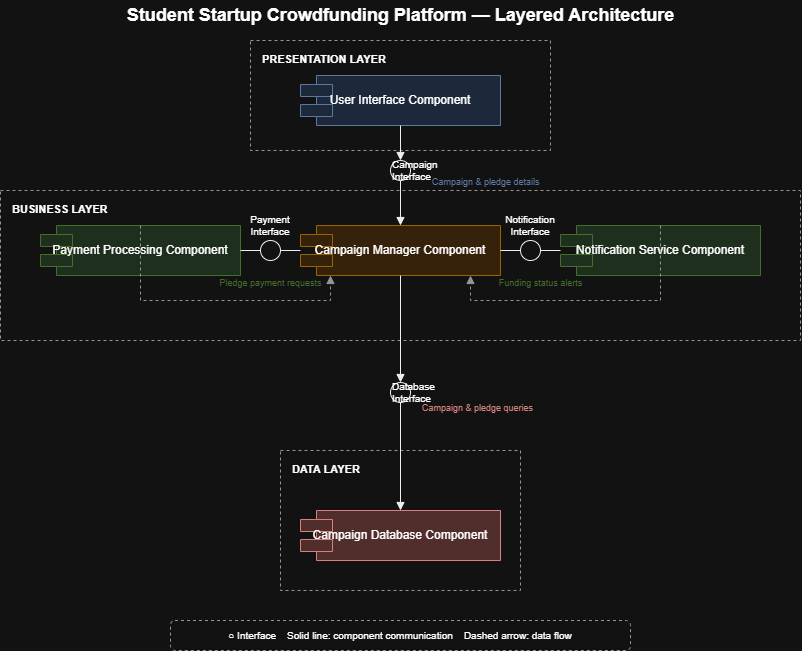

The diagram above was exported from draw.io. Its source (the exported page's mxGraphModel, read from the mxfile embedded in the PNG):
<mxGraphModel dx="1414" dy="749" grid="1" gridSize="10" guides="1" tooltips="1" connect="1" arrows="1" fold="1" page="1" pageScale="1" pageWidth="850" pageHeight="1100" math="0" shadow="0">
  <root>
    <mxCell id="0" />
    <mxCell id="1" parent="0" />
    <mxCell id="opr9afcBgZBa936is1uc-1" parent="1" style="text;html=1;align=center;verticalAlign=middle;fontSize=18;fontStyle=1;" value="Student Startup Crowdfunding Platform — Layered Architecture" vertex="1">
      <mxGeometry height="30" width="540" x="230" y="10" as="geometry" />
    </mxCell>
    <mxCell id="opr9afcBgZBa936is1uc-2" parent="1" style="rounded=0;whiteSpace=wrap;html=1;dashed=1;verticalAlign=top;align=left;fontStyle=1;fillColor=none;strokeColor=#666666;spacingLeft=10;spacingTop=6;fontSize=11;" value="PRESENTATION LAYER" vertex="1">
      <mxGeometry height="110" width="300" x="350" y="50" as="geometry" />
    </mxCell>
    <mxCell id="opr9afcBgZBa936is1uc-3" parent="1" style="shape=component;whiteSpace=wrap;html=1;align=center;verticalAlign=middle;fillColor=#dae8fc;strokeColor=#6c8ebf;" value="User Interface Component" vertex="1">
      <mxGeometry height="50" width="200" x="400" y="85" as="geometry" />
    </mxCell>
    <mxCell id="opr9afcBgZBa936is1uc-4" parent="1" style="rounded=0;whiteSpace=wrap;html=1;dashed=1;verticalAlign=top;align=left;fontStyle=1;fillColor=none;strokeColor=#666666;spacingLeft=10;spacingTop=6;fontSize=11;" value="BUSINESS LAYER" vertex="1">
      <mxGeometry height="150" width="800" x="100" y="200" as="geometry" />
    </mxCell>
    <mxCell id="opr9afcBgZBa936is1uc-5" parent="1" style="shape=component;whiteSpace=wrap;html=1;align=center;verticalAlign=middle;fillColor=#ffe6cc;strokeColor=#d79b00;" value="Campaign Manager Component" vertex="1">
      <mxGeometry height="50" width="200" x="400" y="235" as="geometry" />
    </mxCell>
    <mxCell id="opr9afcBgZBa936is1uc-6" parent="1" style="shape=component;whiteSpace=wrap;html=1;align=center;verticalAlign=middle;fillColor=#d5e8d4;strokeColor=#82b366;" value="Payment Processing Component" vertex="1">
      <mxGeometry height="50" width="200" x="140" y="235" as="geometry" />
    </mxCell>
    <mxCell id="opr9afcBgZBa936is1uc-7" parent="1" style="shape=component;whiteSpace=wrap;html=1;align=center;verticalAlign=middle;fillColor=#d5e8d4;strokeColor=#82b366;" value="Notification Service Component" vertex="1">
      <mxGeometry height="50" width="200" x="660" y="235" as="geometry" />
    </mxCell>
    <mxCell id="opr9afcBgZBa936is1uc-8" parent="1" style="rounded=0;whiteSpace=wrap;html=1;dashed=1;verticalAlign=top;align=left;fontStyle=1;fillColor=none;strokeColor=#666666;spacingLeft=10;spacingTop=6;fontSize=11;" value="DATA LAYER" vertex="1">
      <mxGeometry height="140" width="240" x="380" y="460" as="geometry" />
    </mxCell>
    <mxCell id="opr9afcBgZBa936is1uc-9" parent="1" style="shape=component;whiteSpace=wrap;html=1;align=center;verticalAlign=middle;fillColor=#f8cecc;strokeColor=#b85450;" value="Campaign Database Component" vertex="1">
      <mxGeometry height="50" width="200" x="400" y="520" as="geometry" />
    </mxCell>
    <mxCell id="opr9afcBgZBa936is1uc-10" parent="1" style="ellipse;whiteSpace=wrap;html=1;fillColor=#ffffff;strokeColor=#000000;fontSize=10;horizontalLabelPosition=right;align=left;verticalAlign=middle;" value="Campaign Interface" vertex="1">
      <mxGeometry height="20" width="20" x="490" y="170" as="geometry" />
    </mxCell>
    <mxCell id="opr9afcBgZBa936is1uc-11" parent="1" style="text;html=1;align=left;verticalAlign=middle;fontSize=9;fontColor=#6c8ebf;" value="Campaign &amp; pledge details" vertex="1">
      <mxGeometry height="16" width="170" x="530" y="184" as="geometry" />
    </mxCell>
    <mxCell id="opr9afcBgZBa936is1uc-12" parent="1" style="ellipse;whiteSpace=wrap;html=1;fillColor=#ffffff;strokeColor=#000000;fontSize=10;verticalLabelPosition=top;verticalAlign=bottom;align=center;" value="Payment Interface" vertex="1">
      <mxGeometry height="20" width="20" x="360" y="250" as="geometry" />
    </mxCell>
    <mxCell id="opr9afcBgZBa936is1uc-13" parent="1" style="text;html=1;align=center;verticalAlign=middle;fontSize=9;fontColor=#82b366;" value="Pledge payment requests" vertex="1">
      <mxGeometry height="16" width="200" x="270" y="285" as="geometry" />
    </mxCell>
    <mxCell id="opr9afcBgZBa936is1uc-14" parent="1" style="ellipse;whiteSpace=wrap;html=1;fillColor=#ffffff;strokeColor=#000000;fontSize=10;verticalLabelPosition=top;verticalAlign=bottom;align=center;" value="Notification Interface" vertex="1">
      <mxGeometry height="20" width="20" x="620" y="250" as="geometry" />
    </mxCell>
    <mxCell id="opr9afcBgZBa936is1uc-15" parent="1" style="text;html=1;align=center;verticalAlign=middle;fontSize=9;fontColor=#82b366;" value="Funding status alerts" vertex="1">
      <mxGeometry height="16" width="200" x="540" y="285" as="geometry" />
    </mxCell>
    <mxCell id="opr9afcBgZBa936is1uc-16" parent="1" style="ellipse;whiteSpace=wrap;html=1;fillColor=#ffffff;strokeColor=#000000;fontSize=10;horizontalLabelPosition=right;align=left;verticalAlign=middle;" value="Database Interface" vertex="1">
      <mxGeometry height="20" width="20" x="490" y="392" as="geometry" />
    </mxCell>
    <mxCell id="opr9afcBgZBa936is1uc-17" parent="1" style="text;html=1;align=left;verticalAlign=middle;fontSize=9;fontColor=#b85450;" value="Campaign &amp; pledge queries" vertex="1">
      <mxGeometry height="16" width="200" x="520" y="410" as="geometry" />
    </mxCell>
    <mxCell id="opr9afcBgZBa936is1uc-18" edge="1" parent="1" source="opr9afcBgZBa936is1uc-3" style="edgeStyle=none;html=1;endArrow=block;endFill=1;endSize=6;startArrow=none;strokeColor=#000000;exitX=0.5;exitY=1;exitDx=0;exitDy=0;entryX=0.5;entryY=0;entryDx=0;entryDy=0;" target="opr9afcBgZBa936is1uc-10">
      <mxGeometry relative="1" as="geometry" />
    </mxCell>
    <mxCell id="opr9afcBgZBa936is1uc-19" edge="1" parent="1" source="opr9afcBgZBa936is1uc-10" style="edgeStyle=none;html=1;endArrow=block;endFill=1;endSize=6;startArrow=none;strokeColor=#000000;exitX=0.5;exitY=1;exitDx=0;exitDy=0;entryX=0.5;entryY=0;entryDx=0;entryDy=0;" target="opr9afcBgZBa936is1uc-5">
      <mxGeometry relative="1" as="geometry" />
    </mxCell>
    <mxCell id="opr9afcBgZBa936is1uc-20" edge="1" parent="1" source="opr9afcBgZBa936is1uc-5" style="edgeStyle=none;html=1;endArrow=block;endFill=1;endSize=6;startArrow=none;strokeColor=#000000;exitX=0.5;exitY=1;exitDx=0;exitDy=0;entryX=0.5;entryY=0;entryDx=0;entryDy=0;" target="opr9afcBgZBa936is1uc-16">
      <mxGeometry relative="1" as="geometry" />
    </mxCell>
    <mxCell id="opr9afcBgZBa936is1uc-21" edge="1" parent="1" source="opr9afcBgZBa936is1uc-16" style="edgeStyle=none;html=1;endArrow=block;endFill=1;endSize=6;startArrow=none;strokeColor=#000000;exitX=0.5;exitY=1;exitDx=0;exitDy=0;entryX=0.5;entryY=0;entryDx=0;entryDy=0;" target="opr9afcBgZBa936is1uc-9">
      <mxGeometry relative="1" as="geometry" />
    </mxCell>
    <mxCell id="opr9afcBgZBa936is1uc-22" edge="1" parent="1" source="opr9afcBgZBa936is1uc-6" style="edgeStyle=none;html=1;endArrow=none;startArrow=none;strokeColor=#000000;exitX=1;exitY=0.5;exitDx=0;exitDy=0;entryX=0;entryY=0.5;entryDx=0;entryDy=0;" target="opr9afcBgZBa936is1uc-12">
      <mxGeometry relative="1" as="geometry" />
    </mxCell>
    <mxCell id="opr9afcBgZBa936is1uc-23" edge="1" parent="1" source="opr9afcBgZBa936is1uc-12" style="edgeStyle=none;html=1;endArrow=none;startArrow=none;strokeColor=#000000;exitX=1;exitY=0.5;exitDx=0;exitDy=0;entryX=0;entryY=0.5;entryDx=0;entryDy=0;" target="opr9afcBgZBa936is1uc-5">
      <mxGeometry relative="1" as="geometry" />
    </mxCell>
    <mxCell id="opr9afcBgZBa936is1uc-24" edge="1" parent="1" source="opr9afcBgZBa936is1uc-5" style="edgeStyle=none;html=1;endArrow=none;startArrow=none;strokeColor=#000000;exitX=1;exitY=0.5;exitDx=0;exitDy=0;entryX=0;entryY=0.5;entryDx=0;entryDy=0;" target="opr9afcBgZBa936is1uc-14">
      <mxGeometry relative="1" as="geometry" />
    </mxCell>
    <mxCell id="opr9afcBgZBa936is1uc-25" edge="1" parent="1" source="opr9afcBgZBa936is1uc-14" style="edgeStyle=none;html=1;endArrow=none;startArrow=none;strokeColor=#000000;exitX=1;exitY=0.5;exitDx=0;exitDy=0;entryX=0;entryY=0.5;entryDx=0;entryDy=0;" target="opr9afcBgZBa936is1uc-7">
      <mxGeometry relative="1" as="geometry" />
    </mxCell>
    <mxCell id="opr9afcBgZBa936is1uc-26" edge="1" parent="1" source="opr9afcBgZBa936is1uc-6" style="edgeStyle=orthogonalEdgeStyle;rounded=0;html=1;dashed=1;endArrow=block;endFill=1;endSize=6;startArrow=none;strokeColor=#666666;exitX=0.5;exitY=0;exitDx=0;exitDy=0;entryX=0.15;entryY=1;entryDx=0;entryDy=0;" target="opr9afcBgZBa936is1uc-5">
      <mxGeometry relative="1" as="geometry">
        <Array as="points">
          <mxPoint x="240" y="310" />
          <mxPoint x="430" y="310" />
        </Array>
      </mxGeometry>
    </mxCell>
    <mxCell id="opr9afcBgZBa936is1uc-27" edge="1" parent="1" source="opr9afcBgZBa936is1uc-7" style="edgeStyle=orthogonalEdgeStyle;rounded=0;html=1;dashed=1;endArrow=block;endFill=1;endSize=6;startArrow=none;strokeColor=#666666;exitX=0.5;exitY=0;exitDx=0;exitDy=0;entryX=0.85;entryY=1;entryDx=0;entryDy=0;" target="opr9afcBgZBa936is1uc-5">
      <mxGeometry relative="1" as="geometry">
        <Array as="points">
          <mxPoint x="760" y="310" />
          <mxPoint x="570" y="310" />
        </Array>
      </mxGeometry>
    </mxCell>
    <mxCell id="opr9afcBgZBa936is1uc-28" parent="1" style="rounded=1;whiteSpace=wrap;html=1;dashed=1;fillColor=none;strokeColor=#666666;align=center;verticalAlign=middle;fontSize=10;" value="○ Interface    Solid line: component communication    Dashed arrow: data flow" vertex="1">
      <mxGeometry height="30" width="460" x="270" y="630" as="geometry" />
    </mxCell>
  </root>
</mxGraphModel>